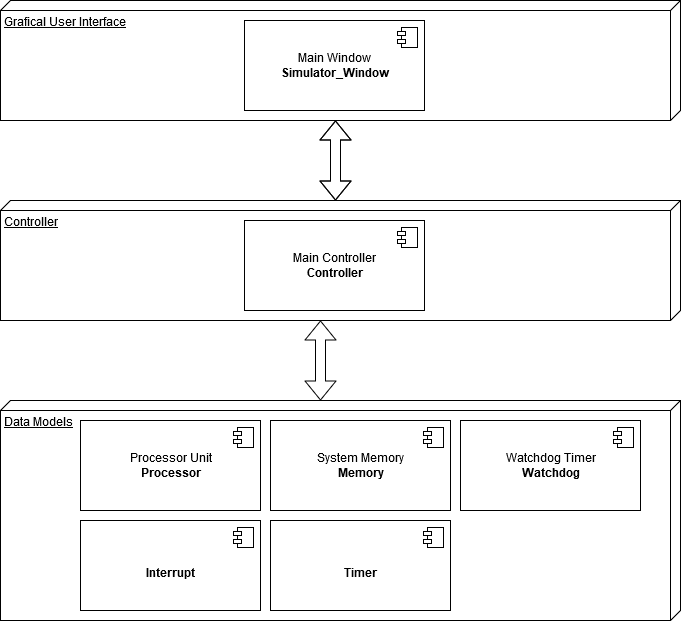

The diagram above was exported from draw.io. Its source (the exported page's mxGraphModel, read from the mxfile embedded in the PNG):
<mxGraphModel dx="1038" dy="525" grid="1" gridSize="10" guides="1" tooltips="1" connect="1" arrows="1" fold="1" page="1" pageScale="1" pageWidth="827" pageHeight="1169" math="0" shadow="0">
  <root>
    <mxCell id="0" />
    <mxCell id="1" parent="0" />
    <mxCell id="cHvtdr9PjsOLnwRgWZau-1" value="Grafical User Interface" style="verticalAlign=top;align=left;spacingTop=8;spacingLeft=2;spacingRight=12;shape=cube;size=10;direction=south;fontStyle=4;html=1;" vertex="1" parent="1">
      <mxGeometry x="80" y="40" width="680" height="120" as="geometry" />
    </mxCell>
    <mxCell id="cHvtdr9PjsOLnwRgWZau-2" value="Controller" style="verticalAlign=top;align=left;spacingTop=8;spacingLeft=2;spacingRight=12;shape=cube;size=10;direction=south;fontStyle=4;html=1;" vertex="1" parent="1">
      <mxGeometry x="80" y="240" width="680" height="120" as="geometry" />
    </mxCell>
    <mxCell id="cHvtdr9PjsOLnwRgWZau-3" value="Data Models" style="verticalAlign=top;align=left;spacingTop=8;spacingLeft=2;spacingRight=12;shape=cube;size=10;direction=south;fontStyle=4;html=1;" vertex="1" parent="1">
      <mxGeometry x="80" y="440" width="680" height="220" as="geometry" />
    </mxCell>
    <mxCell id="cHvtdr9PjsOLnwRgWZau-4" value="Main Window&lt;br&gt;&lt;b&gt;Simulator_Window&lt;/b&gt;" style="html=1;dropTarget=0;" vertex="1" parent="1">
      <mxGeometry x="324" y="60" width="180" height="90" as="geometry" />
    </mxCell>
    <mxCell id="cHvtdr9PjsOLnwRgWZau-5" value="" style="shape=component;jettyWidth=8;jettyHeight=4;" vertex="1" parent="cHvtdr9PjsOLnwRgWZau-4">
      <mxGeometry x="1" width="20" height="20" relative="1" as="geometry">
        <mxPoint x="-27" y="7" as="offset" />
      </mxGeometry>
    </mxCell>
    <mxCell id="cHvtdr9PjsOLnwRgWZau-6" value="Main Controller&lt;br&gt;&lt;b&gt;Controller&lt;/b&gt;" style="html=1;dropTarget=0;" vertex="1" parent="1">
      <mxGeometry x="324" y="260" width="180" height="90" as="geometry" />
    </mxCell>
    <mxCell id="cHvtdr9PjsOLnwRgWZau-7" value="" style="shape=component;jettyWidth=8;jettyHeight=4;" vertex="1" parent="cHvtdr9PjsOLnwRgWZau-6">
      <mxGeometry x="1" width="20" height="20" relative="1" as="geometry">
        <mxPoint x="-27" y="7" as="offset" />
      </mxGeometry>
    </mxCell>
    <mxCell id="cHvtdr9PjsOLnwRgWZau-10" value="Processor Unit&lt;br&gt;&lt;b&gt;Processor&lt;/b&gt;" style="html=1;dropTarget=0;" vertex="1" parent="1">
      <mxGeometry x="160" y="460" width="180" height="90" as="geometry" />
    </mxCell>
    <mxCell id="cHvtdr9PjsOLnwRgWZau-11" value="" style="shape=component;jettyWidth=8;jettyHeight=4;" vertex="1" parent="cHvtdr9PjsOLnwRgWZau-10">
      <mxGeometry x="1" width="20" height="20" relative="1" as="geometry">
        <mxPoint x="-27" y="7" as="offset" />
      </mxGeometry>
    </mxCell>
    <mxCell id="cHvtdr9PjsOLnwRgWZau-12" value="System Memory&lt;br&gt;&lt;b&gt;Memory&lt;/b&gt;" style="html=1;dropTarget=0;" vertex="1" parent="1">
      <mxGeometry x="350" y="460" width="180" height="90" as="geometry" />
    </mxCell>
    <mxCell id="cHvtdr9PjsOLnwRgWZau-13" value="" style="shape=component;jettyWidth=8;jettyHeight=4;" vertex="1" parent="cHvtdr9PjsOLnwRgWZau-12">
      <mxGeometry x="1" width="20" height="20" relative="1" as="geometry">
        <mxPoint x="-27" y="7" as="offset" />
      </mxGeometry>
    </mxCell>
    <mxCell id="cHvtdr9PjsOLnwRgWZau-14" value="Watchdog Timer&lt;br&gt;&lt;b&gt;Watchdog&lt;/b&gt;" style="html=1;dropTarget=0;" vertex="1" parent="1">
      <mxGeometry x="540" y="460" width="180" height="90" as="geometry" />
    </mxCell>
    <mxCell id="cHvtdr9PjsOLnwRgWZau-15" value="" style="shape=component;jettyWidth=8;jettyHeight=4;" vertex="1" parent="cHvtdr9PjsOLnwRgWZau-14">
      <mxGeometry x="1" width="20" height="20" relative="1" as="geometry">
        <mxPoint x="-27" y="7" as="offset" />
      </mxGeometry>
    </mxCell>
    <mxCell id="cHvtdr9PjsOLnwRgWZau-16" value="&lt;br&gt;&lt;b&gt;Interrupt&lt;/b&gt;" style="html=1;dropTarget=0;" vertex="1" parent="1">
      <mxGeometry x="160" y="560" width="180" height="90" as="geometry" />
    </mxCell>
    <mxCell id="cHvtdr9PjsOLnwRgWZau-17" value="" style="shape=component;jettyWidth=8;jettyHeight=4;" vertex="1" parent="cHvtdr9PjsOLnwRgWZau-16">
      <mxGeometry x="1" width="20" height="20" relative="1" as="geometry">
        <mxPoint x="-27" y="7" as="offset" />
      </mxGeometry>
    </mxCell>
    <mxCell id="cHvtdr9PjsOLnwRgWZau-18" value="&lt;br&gt;&lt;b&gt;Timer&lt;/b&gt;" style="html=1;dropTarget=0;" vertex="1" parent="1">
      <mxGeometry x="350" y="560" width="180" height="90" as="geometry" />
    </mxCell>
    <mxCell id="cHvtdr9PjsOLnwRgWZau-19" value="" style="shape=component;jettyWidth=8;jettyHeight=4;" vertex="1" parent="cHvtdr9PjsOLnwRgWZau-18">
      <mxGeometry x="1" width="20" height="20" relative="1" as="geometry">
        <mxPoint x="-27" y="7" as="offset" />
      </mxGeometry>
    </mxCell>
    <mxCell id="cHvtdr9PjsOLnwRgWZau-22" value="" style="shape=flexArrow;endArrow=classic;startArrow=classic;html=1;entryX=0;entryY=0;entryDx=120;entryDy=345;entryPerimeter=0;" edge="1" parent="1" target="cHvtdr9PjsOLnwRgWZau-1">
      <mxGeometry width="50" height="50" relative="1" as="geometry">
        <mxPoint x="415" y="240" as="sourcePoint" />
        <mxPoint x="440" y="190" as="targetPoint" />
      </mxGeometry>
    </mxCell>
    <mxCell id="cHvtdr9PjsOLnwRgWZau-26" value="" style="shape=flexArrow;endArrow=classic;startArrow=classic;html=1;entryX=0;entryY=0;entryDx=120;entryDy=345;entryPerimeter=0;" edge="1" parent="1">
      <mxGeometry width="50" height="50" relative="1" as="geometry">
        <mxPoint x="415" y="240" as="sourcePoint" />
        <mxPoint x="415" y="160" as="targetPoint" />
      </mxGeometry>
    </mxCell>
    <mxCell id="cHvtdr9PjsOLnwRgWZau-27" value="" style="shape=flexArrow;endArrow=classic;startArrow=classic;html=1;entryX=0;entryY=0;entryDx=120;entryDy=345;entryPerimeter=0;" edge="1" parent="1">
      <mxGeometry width="50" height="50" relative="1" as="geometry">
        <mxPoint x="400" y="440" as="sourcePoint" />
        <mxPoint x="400" y="360" as="targetPoint" />
      </mxGeometry>
    </mxCell>
  </root>
</mxGraphModel>